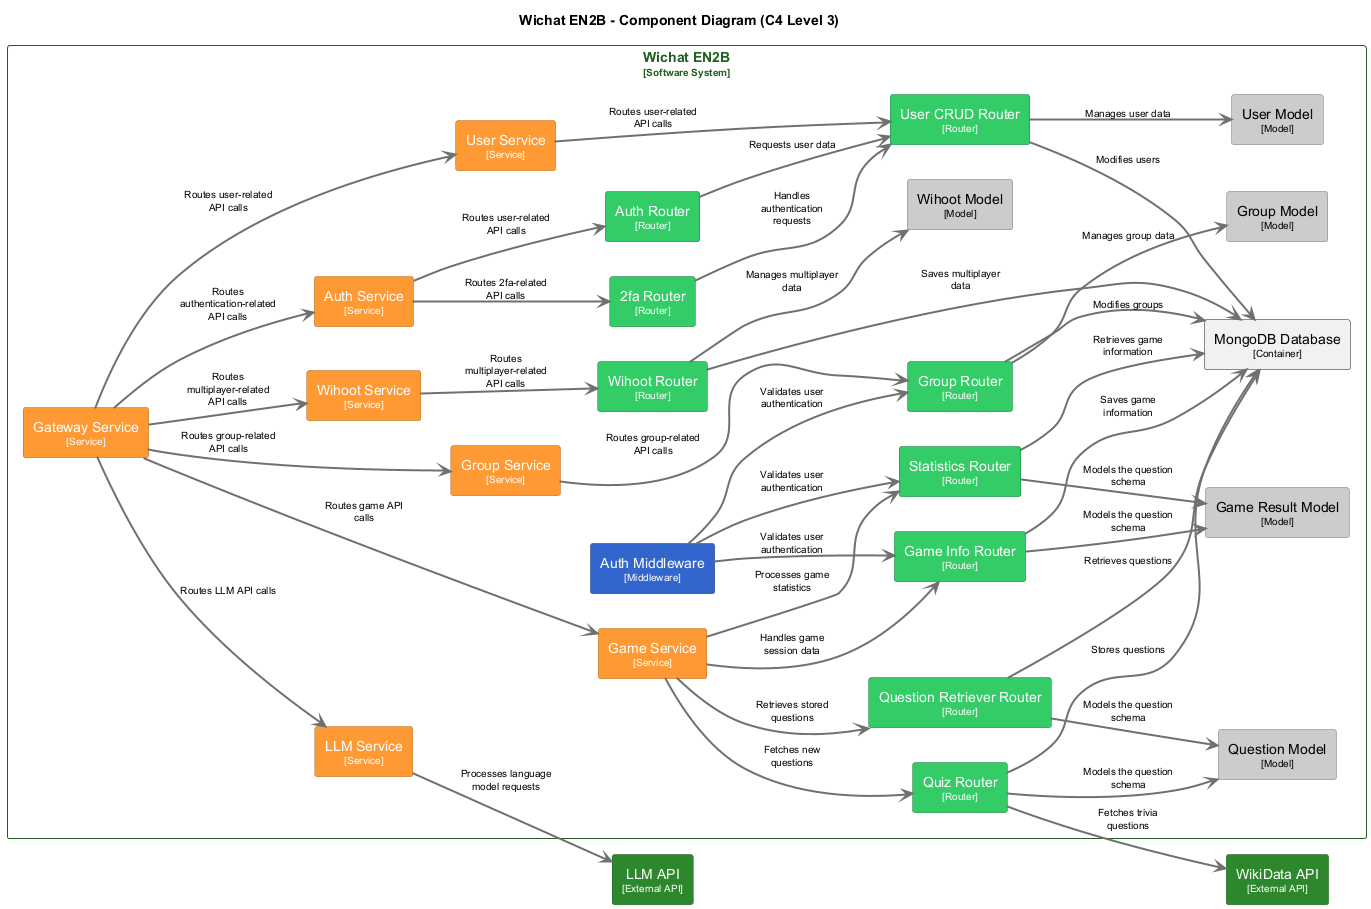

The diagram above was rendered by PlantUML. Its source (embedded in the PNG):
@startuml
set separator none
title Wichat EN2B - Component Diagram (C4 Level 3)

left to right direction

skinparam {
  arrowFontSize 10
  defaultTextAlignment center
  wrapWidth 200
  maxMessageSize 100
}

hide stereotype

skinparam rectangle<<WichatEN2B.GameService>> {
  BackgroundColor #ff9933
  FontColor #ffffff
  BorderColor #b26b23
}
skinparam rectangle<<WichatEN2B.GatewayService>> {
  BackgroundColor #ff9933
  FontColor #ffffff
  BorderColor #b26b23
}
skinparam rectangle<<WichatEN2B.LLMService>> {
  BackgroundColor #ff9933
  FontColor #ffffff
  BorderColor #b26b23
}
skinparam rectangle<<WichatEN2B.UserService>> {
  BackgroundColor #ff9933
  FontColor #ffffff
  BorderColor #b26b23
}

skinparam rectangle<<Middleware>> {
  BackgroundColor #3366cc
  FontColor #ffffff
  BorderColor #1a3d7a
}

skinparam rectangle<<Router>> {
  BackgroundColor #33cc66
  FontColor #ffffff
  BorderColor #1a7a3d
}

skinparam rectangle<<Model>> {
  BackgroundColor #cccccc
  FontColor #000000
  BorderColor #777777
}

skinparam rectangle<<LLM>> {
  BackgroundColor #2d882d
  FontColor #ffffff
  BorderColor #1f5f1f
}
skinparam rectangle<<WikiData>> {
  BackgroundColor #2d882d
  FontColor #ffffff
  BorderColor #1f5f1f
}

skinparam database<<WichatEN2B.MongoDBDatabase>> {
  BackgroundColor #ff9933
  FontColor #ffffff
  BorderColor #b26b23
  shadowing false
}

skinparam rectangle<<WichatEN2B>> {
  BorderColor #1f5f1f
  FontColor #1f5f1f
  shadowing false
}

rectangle "Wichat EN2B\n<size:10>[Software System]</size>" <<WichatEN2B>> {
  rectangle "Gateway Service\n<size:10>[Service]</size>" <<WichatEN2B.GatewayService>> as GatewayServer
  rectangle "Game Service\n<size:10>[Service]</size>" <<WichatEN2B.GameService>> as GameServer
  rectangle "User Service\n<size:10>[Service]</size>" <<WichatEN2B.UserService>> as UserServer
  rectangle "LLM Service\n<size:10>[Service]</size>" <<WichatEN2B.LLMService>> as LLMServer
  rectangle "Auth Service\n<size:10>[Service]</size>" <<WichatEN2B.LLMService>> as AuthServer
  rectangle "Group Service\n<size:10>[Service]</size>" <<WichatEN2B.LLMService>> as GroupServer
  rectangle "Wihoot Service\n<size:10>[Service]</size>" <<WichatEN2B.LLMService>> as WihootServer

  rectangle "Quiz Router\n<size:10>[Router]</size>" <<Router>> as QuizRouter
  rectangle "Question Retriever Router\n<size:10>[Router]</size>" <<Router>> as QuestionRetrieverRouter
  rectangle "Game Info Router\n<size:10>[Router]</size>" <<Router>> as GameInfoRouter
  rectangle "Statistics Router\n<size:10>[Router]</size>" <<Router>> as StatisticsRouter
  rectangle "Auth Router\n<size:10>[Router]</size>" <<Router>> as AuthRouter
  rectangle "2fa Router\n<size:10>[Router]</size>" <<Router>> as 2faRouter
  rectangle "User CRUD Router\n<size:10>[Router]</size>" <<Router>> as UserCrudRouter
  rectangle "Group Router\n<size:10>[Router]</size>" <<Router>> as GroupRouter
  rectangle "Wihoot Router\n<size:10>[Router]</size>" <<Router>> as WihootRouter


  rectangle "Auth Middleware\n<size:10>[Middleware]</size>" <<Middleware>> as AuthMiddleware

  rectangle "Question Model\n<size:10>[Model]</size>" <<Model>> as QuestionModel
  rectangle "Game Result Model\n<size:10>[Model]</size>" <<Model>> as GameResultModel
  rectangle "User Model\n<size:10>[Model]</size>" <<Model>> as UserModel
  rectangle "Group Model\n<size:10>[Model]</size>" <<Model>> as GroupModel
  rectangle "Wihoot Model\n<size:10>[Model]</size>" <<Model>> as WihootModel

  rectangle "MongoDB Database\n<size:10>[Container]</size>" <<WichatEN2B.MongoDBDatabase>> as MongoDBDatabase
}

rectangle "WikiData API\n<size:10>[External API]</size>" <<WikiData>> as WikiDataAPI
rectangle "LLM API\n<size:10>[External API]</size>" <<LLM>> as LLMAPI

GatewayServer -[#707070,thickness=2]-> GameServer : "Routes game API calls"
GatewayServer -[#707070,thickness=2]-> UserServer : "Routes user-related API calls"
GatewayServer -[#707070,thickness=2]-> LLMServer : "Routes LLM API calls"
GatewayServer -[#707070,thickness=2]-> AuthServer : "Routes authentication-related API calls"
GatewayServer -[#707070,thickness=2]-> GroupServer : "Routes group-related API calls"
GatewayServer -[#707070,thickness=2]-> WihootServer : "Routes multiplayer-related API calls"

AuthServer -[#707070,thickness=2]-> AuthRouter : "Routes user-related API calls"
AuthServer -[#707070,thickness=2]-> 2faRouter : "Routes 2fa-related API calls"
AuthRouter -[#707070,thickness=2]-> UserCrudRouter : "Requests user data"
2faRouter -[#707070,thickness=2]-> UserCrudRouter : "Handles authentication requests"

UserServer -[#707070,thickness=2]-> UserCrudRouter : "Routes user-related API calls"
UserCrudRouter -[#707070,thickness=2]-> UserModel : "Manages user data"
UserCrudRouter -[#707070,thickness=2]-> MongoDBDatabase : "Modifies users"

GroupServer -[#707070,thickness=2]-> GroupRouter : "Routes group-related API calls"
GroupRouter -[#707070,thickness=2]-> GroupModel : "Manages group data"
GroupRouter -[#707070,thickness=2]-> MongoDBDatabase : "Modifies groups"

WihootServer -[#707070,thickness=2]-> WihootRouter : "Routes multiplayer-related API calls"
WihootRouter -[#707070,thickness=2]-> WihootModel : "Manages multiplayer data"
WihootRouter -[#707070,thickness=2]-> MongoDBDatabase : "Saves multiplayer data"

LLMServer -[#707070,thickness=2]-> LLMAPI : "Processes language model requests"

AuthMiddleware -[#707070,thickness=2]-> GameInfoRouter : "Validates user authentication"
AuthMiddleware -[#707070,thickness=2]-> StatisticsRouter : "Validates user authentication"
AuthMiddleware -[#707070,thickness=2]-> GroupRouter : "Validates user authentication"

GameServer -[#707070,thickness=2]-> QuizRouter : "Fetches new questions"
GameServer -[#707070,thickness=2]-> QuestionRetrieverRouter : "Retrieves stored questions"
GameServer -[#707070,thickness=2]-> GameInfoRouter : "Handles game session data"
GameServer -[#707070,thickness=2]-> StatisticsRouter : "Processes game statistics"

QuizRouter -[#707070,thickness=2]-> QuestionModel : "Models the question schema"
QuizRouter -[#707070,thickness=2]-> WikiDataAPI : "Fetches trivia questions"
QuizRouter -[#707070,thickness=2]-> MongoDBDatabase : "Stores questions"

GameInfoRouter -[#707070,thickness=2]-> GameResultModel : "Models the question schema"
GameInfoRouter -[#707070,thickness=2]-> MongoDBDatabase : "Saves game information"

StatisticsRouter -[#707070,thickness=2]-> GameResultModel : "Models the question schema"
StatisticsRouter -[#707070,thickness=2]-> MongoDBDatabase : "Retrieves game information"

QuestionRetrieverRouter -[#707070,thickness=2]-> QuestionModel : "Models the question schema"
QuestionRetrieverRouter -[#707070,thickness=2]-> MongoDBDatabase : "Retrieves questions"

@enduml